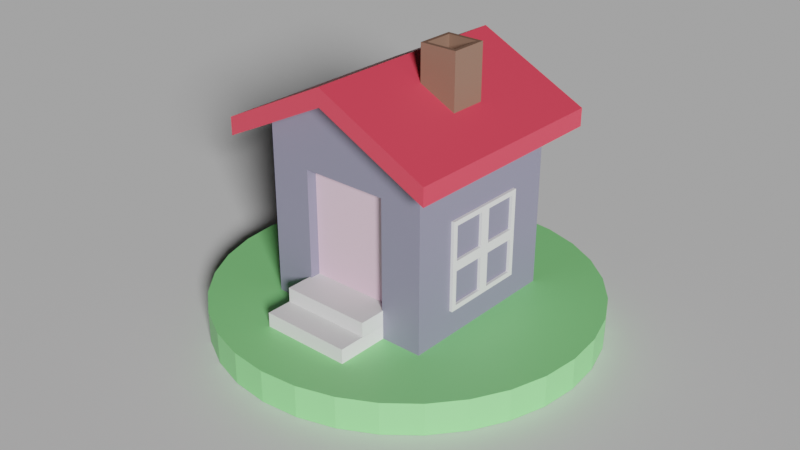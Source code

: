 # Source: 3.house.blend  (saved by Blender 3.6.13; exported with 4.5.12 LTS)
import bpy
from mathutils import Matrix  # noqa: F401  (used for matrix-valued properties, if any)

bpy.ops.wm.read_factory_settings(use_empty=True)
scene = bpy.context.scene
scene.name = 'Scene'

# ---- collections
col_collection = bpy.data.collections.new('Collection'); scene.collection.children.link(col_collection)

# ---- materials (node trees are filled in below, after node groups)
mat_x = bpy.data.materials.new('壁')
mat_x_1 = bpy.data.materials.new('ドア')
mat_x_2 = bpy.data.materials.new('窓枠')
mat_x_2.alpha_threshold = 0.0
mat_x_2.roughness = 0.5
mat_x_2.line_color = (0.0, 0.0, 0.0, 1.0)
mat_x_3 = bpy.data.materials.new('屋根')
mat_x_4 = bpy.data.materials.new('煙突')
mat_x_5 = bpy.data.materials.new('土台')

# ---- material node trees
mat_x.use_nodes = True; mat_x.node_tree.nodes.clear()
_N = mat_x.node_tree.nodes; _L = mat_x.node_tree.links
n0 = _N.new('ShaderNodeBsdfPrincipled'); n0.name = 'プリンシプルBSDF'; n0.location = (10, 300)
n0.distribution = 'GGX'
n0.subsurface_method = 'RANDOM_WALK_SKIN'
n0.inputs[0].default_value = (0.2344, 0.2294, 0.3264, 1.0)
n0.inputs[3].default_value = 1.45
n0.inputs[27].default_value = (0.0, 0.0, 0.0, 1.0)
n0.inputs[28].default_value = 1.0
n1 = _N.new('ShaderNodeOutputMaterial'); n1.name = 'マテリアル出力'; n1.location = (300, 300)
_L.new(n0.outputs[0], n1.inputs[0])
n1.is_active_output = True
mat_x_1.use_nodes = True; mat_x_1.node_tree.nodes.clear()
_N = mat_x_1.node_tree.nodes; _L = mat_x_1.node_tree.links
n0 = _N.new('ShaderNodeBsdfPrincipled'); n0.name = 'プリンシプルBSDF'; n0.location = (10, 300)
n0.distribution = 'GGX'
n0.subsurface_method = 'RANDOM_WALK_SKIN'
n0.inputs[0].default_value = (0.8, 0.5633, 0.6903, 1.0)
n0.inputs[3].default_value = 1.45
n0.inputs[27].default_value = (0.0, 0.0, 0.0, 1.0)
n0.inputs[28].default_value = 1.0
n1 = _N.new('ShaderNodeOutputMaterial'); n1.name = 'マテリアル出力'; n1.location = (300, 300)
_L.new(n0.outputs[0], n1.inputs[0])
n1.is_active_output = True
mat_x_2.use_nodes = True; mat_x_2.node_tree.nodes.clear()
_N = mat_x_2.node_tree.nodes; _L = mat_x_2.node_tree.links
n0 = _N.new('ShaderNodeOutputMaterial'); n0.name = 'Material Output'; n0.location = (300, 300)
n1 = _N.new('ShaderNodeBsdfPrincipled'); n1.name = 'Principled BSDF'; n1.location = (10, 300)
n1.distribution = 'GGX'
n1.subsurface_method = 'RANDOM_WALK_SKIN'
n1.inputs[3].default_value = 1.45
n1.inputs[27].default_value = (0.0, 0.0, 0.0, 1.0)
n1.inputs[28].default_value = 1.0
_L.new(n1.outputs[0], n0.inputs[0])
n0.is_active_output = True
mat_x_3.use_nodes = True; mat_x_3.node_tree.nodes.clear()
_N = mat_x_3.node_tree.nodes; _L = mat_x_3.node_tree.links
n0 = _N.new('ShaderNodeBsdfPrincipled'); n0.name = 'プリンシプルBSDF'; n0.location = (10, 300)
n0.distribution = 'GGX'
n0.subsurface_method = 'RANDOM_WALK_SKIN'
n0.inputs[0].default_value = (0.8, 0.05571, 0.08962, 1.0)
n0.inputs[3].default_value = 1.45
n0.inputs[27].default_value = (0.0, 0.0, 0.0, 1.0)
n0.inputs[28].default_value = 1.0
n1 = _N.new('ShaderNodeOutputMaterial'); n1.name = 'マテリアル出力'; n1.location = (300, 300)
_L.new(n0.outputs[0], n1.inputs[0])
n1.is_active_output = True
mat_x_4.use_nodes = True; mat_x_4.node_tree.nodes.clear()
_N = mat_x_4.node_tree.nodes; _L = mat_x_4.node_tree.links
n0 = _N.new('ShaderNodeBsdfPrincipled'); n0.name = 'プリンシプルBSDF'; n0.location = (10, 300)
n0.distribution = 'GGX'
n0.subsurface_method = 'RANDOM_WALK_SKIN'
n0.inputs[0].default_value = (0.2462, 0.1376, 0.09717, 1.0)
n0.inputs[3].default_value = 1.45
n0.inputs[27].default_value = (0.0, 0.0, 0.0, 1.0)
n0.inputs[28].default_value = 1.0
n1 = _N.new('ShaderNodeOutputMaterial'); n1.name = 'マテリアル出力'; n1.location = (300, 300)
_L.new(n0.outputs[0], n1.inputs[0])
n1.is_active_output = True
mat_x_5.use_nodes = True; mat_x_5.node_tree.nodes.clear()
_N = mat_x_5.node_tree.nodes; _L = mat_x_5.node_tree.links
n0 = _N.new('ShaderNodeBsdfPrincipled'); n0.name = 'プリンシプルBSDF'; n0.location = (10, 300)
n0.distribution = 'GGX'
n0.subsurface_method = 'RANDOM_WALK_SKIN'
n0.inputs[0].default_value = (0.2786, 0.8, 0.2739, 1.0)
n0.inputs[3].default_value = 1.45
n0.inputs[27].default_value = (0.0, 0.0, 0.0, 1.0)
n0.inputs[28].default_value = 1.0
n1 = _N.new('ShaderNodeOutputMaterial'); n1.name = 'マテリアル出力'; n1.location = (300, 300)
_L.new(n0.outputs[0], n1.inputs[0])
n1.is_active_output = True

# ---- world
world_world = bpy.data.worlds.new('World'); scene.world = world_world
world_world.use_nodes = True; world_world.node_tree.nodes.clear()
_N = world_world.node_tree.nodes; _L = world_world.node_tree.links
n0 = _N.new('ShaderNodeOutputWorld'); n0.name = 'World Output'; n0.location = (300, 300)
n1 = _N.new('ShaderNodeBackground'); n1.name = 'Background'; n1.location = (10, 300)
n1.inputs[0].default_value = (0.01467, 0.01467, 0.01467, 1.0)
_L.new(n1.outputs[0], n0.inputs[0])
n0.is_active_output = True
world_world.color = (0.05088, 0.05088, 0.05088)
world_world.use_sun_shadow = False
world_world.sun_shadow_jitter_overblur = 0.0

# ---- cameras
cam_camera = bpy.data.cameras.new('Camera')
cam_camera.clip_end = 100.0
cam_camera.ortho_scale = 7.314

# ---- lights
light_light = bpy.data.lights.new('Light', 'SUN')
light_light.transmission_factor = 0.0
light_light.angle = 0.1993
light_light.energy = 4.0
light_light.shadow_soft_size = 0.1
light_light.shadow_cascade_max_distance = 1000.0

# ---- meshes
me_cube = bpy.data.meshes.new('Cube')
me_cube.from_pydata([(1.0, 0.5086, 0.609), (1.0, 0.5086, -0.8329), (1.0, -0.5086, 0.609), (1.0, -0.5086, -0.8329), (-0.5156, 1.0, 0.3363), (-0.5156, 1.0, -0.6949), (-1.0, -1.0, 1.0), (-1.0, -1.0, -1.0), (0.5156, 1.0, 0.3363), (0.5156, 1.0, -0.6949), (1.0, -1.0, 1.0), (1.0, -1.0, -1.0), (0.8516, 0.5086, 0.609), (0.8516, 0.5086, -0.8329), (0.8516, -0.5086, 0.609), (0.8516, -0.5086, -0.8329), (0.8784, 0.5086, 0.609), (0.8784, 0.5086, -0.8329), (0.8784, -0.5086, 0.609), (0.8784, -0.5086, -0.8329), (-1.0, 0.0, -1.0), (1.0, 0.0, 1.491), (-1.0, 0.0, 1.491), (1.0, 0.0, -1.0), (1.0, 0.0, 0.609), (1.0, 0.0, -0.8329), (0.8516, 0.0, 0.609), (0.8516, 0.0, -0.8329), (0.8784, 0.0, 0.609), (0.8784, 0.0, -0.8329), (1.0, 1.0, -1.0), (-1.0, 1.0, -1.0), (1.0, 1.0, 1.0), (-1.0, 1.0, 1.0), (-1.0, -1.0, 1.0), (1.0, -1.0, 1.0), (1.0, 0.0, 1.491), (-1.0, 0.0, 1.491), (1.0, 1.0, 1.0), (-1.0, 1.0, 1.0), (0.0, 1.0, -0.6949), (0.5156, 1.0, -0.1793), (-0.5156, 1.0, -0.1793), (0.0, 1.0, 0.3363), (0.05847, 1.0, -0.1208), (0.05847, 1.0, 0.2779), (0.4572, 1.0, 0.2779), (0.4572, 1.0, -0.1208), (0.05847, 1.0, -0.6364), (0.05847, 1.0, -0.2378), (0.4572, 1.0, -0.2378), (0.4572, 1.0, -0.6364), (-0.4572, 1.0, -0.6364), (-0.4572, 1.0, -0.2378), (-0.05847, 1.0, -0.2378), (-0.05847, 1.0, -0.6364), (-0.4572, 1.0, -0.1208), (-0.4572, 1.0, 0.2779), (-0.05847, 1.0, 0.2779), (-0.05847, 1.0, -0.1208), (0.0, 1.0, -0.6949), (-0.5156, 1.0, -0.6949), (0.5156, 1.0, -0.1793), (0.5156, 1.0, -0.6949), (-0.5156, 1.0, -0.1793), (0.0, 1.0, 0.3363), (0.5156, 1.0, 0.3363), (-0.5156, 1.0, 0.3363), (0.05847, 1.0, 0.2779), (0.05847, 1.0, -0.1208), (0.4572, 1.0, -0.1208), (0.4572, 1.0, 0.2779), (0.05847, 1.0, -0.2378), (0.05847, 1.0, -0.6364), (0.4572, 1.0, -0.6364), (0.4572, 1.0, -0.2378), (-0.4572, 1.0, -0.2378), (-0.4572, 1.0, -0.6364), (-0.05847, 1.0, -0.6364), (-0.05847, 1.0, -0.2378), (-0.4572, 1.0, 0.2779), (-0.4572, 1.0, -0.1208), (-0.05847, 1.0, -0.1208), (-0.05847, 1.0, 0.2779), (0.0, 1.034, -0.6949), (-0.5156, 1.034, -0.6949), (0.5156, 1.034, -0.1793), (0.5156, 1.034, -0.6949), (-0.5156, 1.034, -0.1793), (0.0, 1.034, 0.3363), (0.5156, 1.034, 0.3363), (-0.5156, 1.034, 0.3363), (0.0, 1.034, -0.1793), (0.05847, 1.034, 0.2779), (0.05847, 1.034, -0.1208), (0.4572, 1.034, -0.1208), (0.4572, 1.034, 0.2779), (0.05847, 1.034, -0.2378), (0.05847, 1.034, -0.6364), (0.4572, 1.034, -0.6364), (0.4572, 1.034, -0.2378), (-0.4572, 1.034, -0.2378), (-0.4572, 1.034, -0.6364), (-0.05847, 1.034, -0.6364), (-0.05847, 1.034, -0.2378), (-0.4572, 1.034, 0.2779), (-0.4572, 1.034, -0.1208), (-0.05847, 1.034, -0.1208), (-0.05847, 1.034, 0.2779)], [], [(21, 22, 6, 10), (11, 10, 6, 7), (20, 22, 33, 31), (20, 23, 11, 7), (24, 2, 14, 26), (44, 45, 46, 47), (0, 1, 30, 32), (3, 2, 10, 11), (24, 0, 32, 21), (25, 3, 11, 23), (27, 13, 17, 29), (1, 0, 12, 13), (25, 1, 13, 27), (2, 3, 15, 14), (29, 28, 18, 19), (14, 15, 19, 18), (26, 14, 18, 28), (13, 12, 16, 17), (12, 26, 28, 16), (17, 16, 28, 29), (3, 25, 27, 15), (15, 27, 29, 19), (1, 25, 23, 30), (2, 24, 21, 10), (0, 24, 26, 12), (31, 30, 23, 20), (7, 6, 22, 20), (32, 33, 22, 21), (5, 40, 9, 30, 31), (9, 41, 8, 32, 30), (4, 42, 5, 31, 33), (8, 43, 4, 33, 32), (36, 37, 34, 35), (38, 39, 37, 36), (48, 49, 50, 51), (52, 53, 54, 55), (56, 57, 58, 59), (56, 59, 82, 81), (50, 49, 72, 75), (4, 43, 65, 67), (43, 8, 66, 65), (52, 55, 78, 77), (46, 45, 68, 71), (57, 56, 81, 80), (48, 51, 74, 73), (42, 4, 67, 64), (5, 42, 64, 61), (53, 52, 77, 76), (44, 47, 70, 69), (49, 48, 73, 72), (8, 41, 62, 66), (41, 9, 63, 62), (45, 44, 69, 68), (79, 76, 101, 104), (70, 71, 96, 95), (60, 61, 85, 84), (81, 82, 107, 106), (75, 72, 97, 100), (67, 65, 89, 91), (77, 78, 103, 102), (71, 68, 93, 96), (80, 81, 106, 105), (73, 74, 99, 98), (64, 67, 91, 88), (76, 77, 102, 101), (69, 70, 95, 94), (72, 73, 98, 97), (66, 62, 86, 90), (68, 69, 94, 93), (47, 46, 71, 70), (54, 53, 76, 79), (51, 50, 75, 74), (58, 57, 80, 83), (55, 54, 79, 78), (59, 58, 83, 82), (40, 5, 61, 60), (9, 40, 60, 63), (92, 89, 93, 94), (89, 90, 96, 93), (90, 86, 95, 96), (86, 92, 94, 95), (84, 92, 97, 98), (92, 86, 100, 97), (86, 87, 99, 100), (87, 84, 98, 99), (85, 88, 101, 102), (88, 92, 104, 101), (92, 84, 103, 104), (84, 85, 102, 103), (88, 91, 105, 106), (91, 89, 108, 105), (89, 92, 107, 108), (92, 88, 106, 107), (74, 75, 100, 99), (83, 80, 105, 108), (62, 63, 87, 86), (78, 79, 104, 103), (82, 83, 108, 107), (61, 64, 88, 85), (65, 66, 90, 89), (63, 60, 84, 87)])
me_cube.polygons.foreach_set('material_index', [0, 0, 0, 0, 0, 0, 0, 0, 0, 0, 0, 0, 0, 0, 1, 0, 0, 0, 0, 1, 0, 0, 0, 0, 0, 0, 0, 0, 0, 0, 0, 0, 0, 0, 0, 0, 0, 2, 2, 2, 2, 2, 2, 2, 2, 2, 2, 2, 2, 2, 2, 2, 2, 2, 2, 2, 2, 2, 2, 2, 2, 2, 2, 2, 2, 2, 2, 2, 2, 2, 2, 2, 2, 2, 2, 2, 2, 2, 2, 2, 2, 2, 2, 2, 2, 2, 2, 2, 2, 2, 2, 2, 2, 2, 2, 2, 2, 2, 2, 2, 2])
_uv = me_cube.uv_layers.new(name='UVMap')
_uv.uv.foreach_set('vector', [0.625, 0.625, 0.875, 0.625, 0.875, 0.75, 0.625, 0.75, 0.375, 0.75, 0.625, 0.75, 0.625, 1.0, 0.375, 1.0, 0.375, 0.125, 0.625, 0.125, 0.625, 0.25, 0.375, 0.25, 0.125, 0.625, 0.375, 0.625, 0.375, 0.75, 0.125, 0.75, 0.5731, 0.625, 0.5731, 0.6981, 0.5731, 0.6981, 0.5731, 0.625, 0.5073, 0.3823, 0.5571, 0.3823, 0.5571, 0.4321, 0.5073, 0.4321, 0.5731, 0.5519, 0.4269, 0.5519, 0.375, 0.5, 0.625, 0.5, 0.4269, 0.6981, 0.5731, 0.6981, 0.625, 0.75, 0.375, 0.75, 0.5731, 0.625, 0.5731, 0.5519, 0.625, 0.5, 0.625, 0.625, 0.4269, 0.625, 0.4269, 0.6981, 0.375, 0.75, 0.375, 0.625, 0.4269, 0.625, 0.4269, 0.5519, 0.4269, 0.5519, 0.4269, 0.625, 0.4269, 0.5519, 0.5731, 0.5519, 0.5731, 0.5519, 0.4269, 0.5519, 0.4269, 0.625, 0.4269, 0.5519, 0.4269, 0.5519, 0.4269, 0.625, 0.5731, 0.6981, 0.4269, 0.6981, 0.4269, 0.6981, 0.5731, 0.6981, 0.4269, 0.625, 0.5731, 0.625, 0.5731, 0.6981, 0.4269, 0.6981, 0.5731, 0.6981, 0.4269, 0.6981, 0.4269, 0.6981, 0.5731, 0.6981, 0.5731, 0.625, 0.5731, 0.6981, 0.5731, 0.6981, 0.5731, 0.625, 0.4269, 0.5519, 0.5731, 0.5519, 0.5731, 0.5519, 0.4269, 0.5519, 0.5731, 0.5519, 0.5731, 0.625, 0.5731, 0.625, 0.5731, 0.5519, 0.4269, 0.5519, 0.5731, 0.5519, 0.5731, 0.625, 0.4269, 0.625, 0.4269, 0.6981, 0.4269, 0.625, 0.4269, 0.625, 0.4269, 0.6981, 0.4269, 0.6981, 0.4269, 0.625, 0.4269, 0.625, 0.4269, 0.6981, 0.4269, 0.5519, 0.4269, 0.625, 0.375, 0.625, 0.375, 0.5, 0.5731, 0.6981, 0.5731, 0.625, 0.625, 0.625, 0.625, 0.75, 0.5731, 0.5519, 0.5731, 0.625, 0.5731, 0.625, 0.5731, 0.5519, 0.125, 0.5, 0.375, 0.5, 0.375, 0.625, 0.125, 0.625, 0.375, 0.0, 0.625, 0.0, 0.625, 0.125, 0.375, 0.125, 0.625, 0.5, 0.875, 0.5, 0.875, 0.625, 0.625, 0.625, 0.4355, 0.3105, 0.4355, 0.375, 0.4355, 0.4395, 0.375, 0.5, 0.375, 0.25, 0.4355, 0.4395, 0.5, 0.4395, 0.5645, 0.4395, 0.625, 0.5, 0.375, 0.5, 0.5645, 0.3105, 0.5, 0.3105, 0.4355, 0.3105, 0.375, 0.25, 0.625, 0.25, 0.5645, 0.4395, 0.5645, 0.375, 0.5645, 0.3105, 0.625, 0.25, 0.625, 0.5, 0.625, 0.625, 0.875, 0.625, 0.875, 0.75, 0.625, 0.75, 0.625, 0.5, 0.875, 0.5, 0.875, 0.625, 0.625, 0.625, 0.4429, 0.3823, 0.4927, 0.3823, 0.4927, 0.4321, 0.4429, 0.4321, 0.4429, 0.3179, 0.4927, 0.3179, 0.4927, 0.3677, 0.4429, 0.3677, 0.5073, 0.3179, 0.5571, 0.3179, 0.5571, 0.3677, 0.5073, 0.3677, 0.5073, 0.3179, 0.5073, 0.3677, 0.5073, 0.3677, 0.5073, 0.3179, 0.4927, 0.4321, 0.4927, 0.3823, 0.4927, 0.3823, 0.4927, 0.4321, 0.5645, 0.3105, 0.5645, 0.375, 0.5645, 0.375, 0.5645, 0.3105, 0.5645, 0.375, 0.5645, 0.4395, 0.5645, 0.4395, 0.5645, 0.375, 0.4429, 0.3179, 0.4429, 0.3677, 0.4429, 0.3677, 0.4429, 0.3179, 0.5571, 0.4321, 0.5571, 0.3823, 0.5571, 0.3823, 0.5571, 0.4321, 0.5571, 0.3179, 0.5073, 0.3179, 0.5073, 0.3179, 0.5571, 0.3179, 0.4429, 0.3823, 0.4429, 0.4321, 0.4429, 0.4321, 0.4429, 0.3823, 0.5, 0.3105, 0.5645, 0.3105, 0.5645, 0.3105, 0.5, 0.3105, 0.4355, 0.3105, 0.5, 0.3105, 0.5, 0.3105, 0.4355, 0.3105, 0.4927, 0.3179, 0.4429, 0.3179, 0.4429, 0.3179, 0.4927, 0.3179, 0.5073, 0.3823, 0.5073, 0.4321, 0.5073, 0.4321, 0.5073, 0.3823, 0.4927, 0.3823, 0.4429, 0.3823, 0.4429, 0.3823, 0.4927, 0.3823, 0.5645, 0.4395, 0.5, 0.4395, 0.5, 0.4395, 0.5645, 0.4395, 0.5, 0.4395, 0.4355, 0.4395, 0.4355, 0.4395, 0.5, 0.4395, 0.5571, 0.3823, 0.5073, 0.3823, 0.5073, 0.3823, 0.5571, 0.3823, 0.4927, 0.3677, 0.4927, 0.3179, 0.4927, 0.3179, 0.4927, 0.3677, 0.5073, 0.4321, 0.5571, 0.4321, 0.5571, 0.4321, 0.5073, 0.4321, 0.4355, 0.375, 0.4355, 0.3105, 0.4355, 0.3105, 0.4355, 0.375, 0.5073, 0.3179, 0.5073, 0.3677, 0.5073, 0.3677, 0.5073, 0.3179, 0.4927, 0.4321, 0.4927, 0.3823, 0.4927, 0.3823, 0.4927, 0.4321, 0.5645, 0.3105, 0.5645, 0.375, 0.5645, 0.375, 0.5645, 0.3105, 0.4429, 0.3179, 0.4429, 0.3677, 0.4429, 0.3677, 0.4429, 0.3179, 0.5571, 0.4321, 0.5571, 0.3823, 0.5571, 0.3823, 0.5571, 0.4321, 0.5571, 0.3179, 0.5073, 0.3179, 0.5073, 0.3179, 0.5571, 0.3179, 0.4429, 0.3823, 0.4429, 0.4321, 0.4429, 0.4321, 0.4429, 0.3823, 0.5, 0.3105, 0.5645, 0.3105, 0.5645, 0.3105, 0.5, 0.3105, 0.4927, 0.3179, 0.4429, 0.3179, 0.4429, 0.3179, 0.4927, 0.3179, 0.5073, 0.3823, 0.5073, 0.4321, 0.5073, 0.4321, 0.5073, 0.3823, 0.4927, 0.3823, 0.4429, 0.3823, 0.4429, 0.3823, 0.4927, 0.3823, 0.5645, 0.4395, 0.5, 0.4395, 0.5, 0.4395, 0.5645, 0.4395, 0.5571, 0.3823, 0.5073, 0.3823, 0.5073, 0.3823, 0.5571, 0.3823, 0.5073, 0.4321, 0.5571, 0.4321, 0.5571, 0.4321, 0.5073, 0.4321, 0.4927, 0.3677, 0.4927, 0.3179, 0.4927, 0.3179, 0.4927, 0.3677, 0.4429, 0.4321, 0.4927, 0.4321, 0.4927, 0.4321, 0.4429, 0.4321, 0.5571, 0.3677, 0.5571, 0.3179, 0.5571, 0.3179, 0.5571, 0.3677, 0.4429, 0.3677, 0.4927, 0.3677, 0.4927, 0.3677, 0.4429, 0.3677, 0.5073, 0.3677, 0.5571, 0.3677, 0.5571, 0.3677, 0.5073, 0.3677, 0.4355, 0.375, 0.4355, 0.3105, 0.4355, 0.3105, 0.4355, 0.375, 0.4355, 0.4395, 0.4355, 0.375, 0.4355, 0.375, 0.4355, 0.4395, 0.5, 0.375, 0.5645, 0.375, 0.5571, 0.3823, 0.5073, 0.3823, 0.5645, 0.375, 0.5645, 0.4395, 0.5571, 0.4321, 0.5571, 0.3823, 0.5645, 0.4395, 0.5, 0.4395, 0.5073, 0.4321, 0.5571, 0.4321, 0.5, 0.4395, 0.5, 0.375, 0.5073, 0.3823, 0.5073, 0.4321, 0.4355, 0.375, 0.5, 0.375, 0.4927, 0.3823, 0.4429, 0.3823, 0.5, 0.375, 0.5, 0.4395, 0.4927, 0.4321, 0.4927, 0.3823, 0.5, 0.4395, 0.4355, 0.4395, 0.4429, 0.4321, 0.4927, 0.4321, 0.4355, 0.4395, 0.4355, 0.375, 0.4429, 0.3823, 0.4429, 0.4321, 0.4355, 0.3105, 0.5, 0.3105, 0.4927, 0.3179, 0.4429, 0.3179, 0.5, 0.3105, 0.5, 0.375, 0.4927, 0.3677, 0.4927, 0.3179, 0.5, 0.375, 0.4355, 0.375, 0.4429, 0.3677, 0.4927, 0.3677, 0.4355, 0.375, 0.4355, 0.3105, 0.4429, 0.3179, 0.4429, 0.3677, 0.5, 0.3105, 0.5645, 0.3105, 0.5571, 0.3179, 0.5073, 0.3179, 0.5645, 0.3105, 0.5645, 0.375, 0.5571, 0.3677, 0.5571, 0.3179, 0.5645, 0.375, 0.5, 0.375, 0.5073, 0.3677, 0.5571, 0.3677, 0.5, 0.375, 0.5, 0.3105, 0.5073, 0.3179, 0.5073, 0.3677, 0.4429, 0.4321, 0.4927, 0.4321, 0.4927, 0.4321, 0.4429, 0.4321, 0.5571, 0.3677, 0.5571, 0.3179, 0.5571, 0.3179, 0.5571, 0.3677, 0.5, 0.4395, 0.4355, 0.4395, 0.4355, 0.4395, 0.5, 0.4395, 0.4429, 0.3677, 0.4927, 0.3677, 0.4927, 0.3677, 0.4429, 0.3677, 0.5073, 0.3677, 0.5571, 0.3677, 0.5571, 0.3677, 0.5073, 0.3677, 0.4355, 0.3105, 0.5, 0.3105, 0.5, 0.3105, 0.4355, 0.3105, 0.5645, 0.375, 0.5645, 0.4395, 0.5645, 0.4395, 0.5645, 0.375, 0.4355, 0.4395, 0.4355, 0.375, 0.4355, 0.375, 0.4355, 0.4395])
me_cube.materials.append(mat_x)
me_cube.materials.append(mat_x_1)
me_cube.materials.append(mat_x_2)
me_cube.use_mirror_vertex_groups = False
me_cube.update()
me_cube_003 = bpy.data.meshes.new('Cube.003')
me_cube_003.from_pydata([(-1.167, -1.177, 0.9208), (1.188, -1.177, 0.9208), (1.188, 0.0005297, 1.499), (-1.167, 0.0005297, 1.499), (1.188, 1.178, 0.9208), (-1.167, 1.178, 0.9208), (1.188, -1.177, 1.109), (-1.167, -1.177, 1.109), (1.188, 0.0005297, 1.687), (-1.167, 0.0005297, 1.687), (-1.167, 1.178, 1.109), (1.188, 1.178, 1.109)], [], [(2, 1, 0, 3), (4, 2, 3, 5), (8, 9, 7, 6), (11, 10, 9, 8), (1, 2, 8, 6), (2, 4, 11, 8), (5, 3, 9, 10), (0, 1, 6, 7), (3, 0, 7, 9), (4, 5, 10, 11)])
_uv = me_cube_003.uv_layers.new(name='UVMap')
_uv.uv.foreach_set('vector', [0.625, 0.625, 0.625, 0.75, 0.875, 0.75, 0.875, 0.625, 0.625, 0.5, 0.625, 0.625, 0.875, 0.625, 0.875, 0.5, 0.625, 0.625, 0.875, 0.625, 0.875, 0.75, 0.625, 0.75, 0.625, 0.5, 0.875, 0.5, 0.875, 0.625, 0.625, 0.625, 0.625, 0.75, 0.625, 0.625, 0.625, 0.625, 0.625, 0.75, 0.625, 0.625, 0.625, 0.5, 0.625, 0.5, 0.625, 0.625, 0.875, 0.5, 0.875, 0.625, 0.875, 0.625, 0.875, 0.5, 0.875, 0.75, 0.625, 0.75, 0.625, 0.75, 0.875, 0.75, 0.875, 0.625, 0.875, 0.75, 0.875, 0.75, 0.875, 0.625, 0.625, 0.5, 0.875, 0.5, 0.875, 0.5, 0.625, 0.5])
me_cube_003.materials.append(mat_x_3)
me_cube_003.use_mirror_vertex_groups = False
me_cube_003.update()
me_x = bpy.data.meshes.new('立方体')
me_x.from_pydata([(-1.0, -1.0, -1.0), (-1.0, -1.0, 1.0), (-1.0, 1.0, -1.0), (-1.0, 1.0, 1.0), (1.0, -1.0, -1.0), (1.0, -1.0, 1.0), (1.0, 1.0, -1.0), (1.0, 1.0, 1.0), (-0.791, 0.791, -1.0), (0.791, 0.791, -1.0), (0.791, -0.791, -1.0), (-0.791, -0.791, -1.0), (0.791, 0.791, -1.0), (-0.791, 0.791, -1.0), (-0.791, -0.791, -1.0), (0.791, -0.791, -1.0), (0.791, 0.791, 0.6888), (-0.791, 0.791, 0.6888), (-0.791, -0.791, 0.6888), (0.791, -0.791, 0.6888)], [], [(0, 1, 3, 2), (2, 3, 7, 6), (6, 7, 5, 4), (4, 5, 1, 0), (8, 9, 12, 13), (7, 3, 1, 5), (2, 6, 9, 8), (6, 4, 10, 9), (4, 0, 11, 10), (0, 2, 8, 11), (15, 14, 18, 19), (10, 11, 14, 15), (11, 8, 13, 14), (9, 10, 15, 12), (17, 16, 19, 18), (14, 13, 17, 18), (12, 15, 19, 16), (13, 12, 16, 17)])
_uv = me_x.uv_layers.new(name='UVマップ')
_uv.uv.foreach_set('vector', [0.375, 0.0, 0.625, 0.0, 0.625, 0.25, 0.375, 0.25, 0.375, 0.25, 0.625, 0.25, 0.625, 0.5, 0.375, 0.5, 0.375, 0.5, 0.625, 0.5, 0.625, 0.75, 0.375, 0.75, 0.375, 0.75, 0.625, 0.75, 0.625, 1.0, 0.375, 1.0, 0.1511, 0.5261, 0.3489, 0.5261, 0.3489, 0.5261, 0.1511, 0.5261, 0.625, 0.5, 0.875, 0.5, 0.875, 0.75, 0.625, 0.75, 0.125, 0.5, 0.375, 0.5, 0.3489, 0.5261, 0.1511, 0.5261, 0.375, 0.5, 0.375, 0.75, 0.3489, 0.7239, 0.3489, 0.5261, 0.375, 0.75, 0.125, 0.75, 0.1511, 0.7239, 0.3489, 0.7239, 0.125, 0.75, 0.125, 0.5, 0.1511, 0.5261, 0.1511, 0.7239, 0.3489, 0.7239, 0.1511, 0.7239, 0.1511, 0.7239, 0.3489, 0.7239, 0.3489, 0.7239, 0.1511, 0.7239, 0.1511, 0.7239, 0.3489, 0.7239, 0.1511, 0.7239, 0.1511, 0.5261, 0.1511, 0.5261, 0.1511, 0.7239, 0.3489, 0.5261, 0.3489, 0.7239, 0.3489, 0.7239, 0.3489, 0.5261, 0.1511, 0.5261, 0.3489, 0.5261, 0.3489, 0.7239, 0.1511, 0.7239, 0.1511, 0.7239, 0.1511, 0.5261, 0.1511, 0.5261, 0.1511, 0.7239, 0.3489, 0.5261, 0.3489, 0.7239, 0.3489, 0.7239, 0.3489, 0.5261, 0.1511, 0.5261, 0.3489, 0.5261, 0.3489, 0.5261, 0.1511, 0.5261])
me_x.materials.append(mat_x_4)
me_x.update()
me_x_1 = bpy.data.meshes.new('円柱')
me_x_1.from_pydata([(0.0, 1.0, -1.0), (0.0, 1.0, 1.0), (0.1951, 0.9808, -1.0), (0.1951, 0.9808, 1.0), (0.3827, 0.9239, -1.0), (0.3827, 0.9239, 1.0), (0.5556, 0.8315, -1.0), (0.5556, 0.8315, 1.0), (0.7071, 0.7071, -1.0), (0.7071, 0.7071, 1.0), (0.8315, 0.5556, -1.0), (0.8315, 0.5556, 1.0), (0.9239, 0.3827, -1.0), (0.9239, 0.3827, 1.0), (0.9808, 0.1951, -1.0), (0.9808, 0.1951, 1.0), (1.0, 0.0, -1.0), (1.0, 0.0, 1.0), (0.9808, -0.1951, -1.0), (0.9808, -0.1951, 1.0), (0.9239, -0.3827, -1.0), (0.9239, -0.3827, 1.0), (0.8315, -0.5556, -1.0), (0.8315, -0.5556, 1.0), (0.7071, -0.7071, -1.0), (0.7071, -0.7071, 1.0), (0.5556, -0.8315, -1.0), (0.5556, -0.8315, 1.0), (0.3827, -0.9239, -1.0), (0.3827, -0.9239, 1.0), (0.1951, -0.9808, -1.0), (0.1951, -0.9808, 1.0), (0.0, -1.0, -1.0), (0.0, -1.0, 1.0), (-0.1951, -0.9808, -1.0), (-0.1951, -0.9808, 1.0), (-0.3827, -0.9239, -1.0), (-0.3827, -0.9239, 1.0), (-0.5556, -0.8315, -1.0), (-0.5556, -0.8315, 1.0), (-0.7071, -0.7071, -1.0), (-0.7071, -0.7071, 1.0), (-0.8315, -0.5556, -1.0), (-0.8315, -0.5556, 1.0), (-0.9239, -0.3827, -1.0), (-0.9239, -0.3827, 1.0), (-0.9808, -0.1951, -1.0), (-0.9808, -0.1951, 1.0), (-1.0, 0.0, -1.0), (-1.0, 0.0, 1.0), (-0.9808, 0.1951, -1.0), (-0.9808, 0.1951, 1.0), (-0.9239, 0.3827, -1.0), (-0.9239, 0.3827, 1.0), (-0.8315, 0.5556, -1.0), (-0.8315, 0.5556, 1.0), (-0.7071, 0.7071, -1.0), (-0.7071, 0.7071, 1.0), (-0.5556, 0.8315, -1.0), (-0.5556, 0.8315, 1.0), (-0.3827, 0.9239, -1.0), (-0.3827, 0.9239, 1.0), (-0.1951, 0.9808, -1.0), (-0.1951, 0.9808, 1.0)], [], [(0, 1, 3, 2), (2, 3, 5, 4), (4, 5, 7, 6), (6, 7, 9, 8), (8, 9, 11, 10), (10, 11, 13, 12), (12, 13, 15, 14), (14, 15, 17, 16), (16, 17, 19, 18), (18, 19, 21, 20), (20, 21, 23, 22), (22, 23, 25, 24), (24, 25, 27, 26), (26, 27, 29, 28), (28, 29, 31, 30), (30, 31, 33, 32), (32, 33, 35, 34), (34, 35, 37, 36), (36, 37, 39, 38), (38, 39, 41, 40), (40, 41, 43, 42), (42, 43, 45, 44), (44, 45, 47, 46), (46, 47, 49, 48), (48, 49, 51, 50), (50, 51, 53, 52), (52, 53, 55, 54), (54, 55, 57, 56), (56, 57, 59, 58), (58, 59, 61, 60), (3, 1, 63, 61, 59, 57, 55, 53, 51, 49, 47, 45, 43, 41, 39, 37, 35, 33, 31, 29, 27, 25, 23, 21, 19, 17, 15, 13, 11, 9, 7, 5), (60, 61, 63, 62), (62, 63, 1, 0), (0, 2, 4, 6, 8, 10, 12, 14, 16, 18, 20, 22, 24, 26, 28, 30, 32, 34, 36, 38, 40, 42, 44, 46, 48, 50, 52, 54, 56, 58, 60, 62)])
_uv = me_x_1.uv_layers.new(name='UVマップ')
_uv.uv.foreach_set('vector', [1.0, 0.5, 1.0, 1.0, 0.9688, 1.0, 0.9688, 0.5, 0.9688, 0.5, 0.9688, 1.0, 0.9375, 1.0, 0.9375, 0.5, 0.9375, 0.5, 0.9375, 1.0, 0.9062, 1.0, 0.9062, 0.5, 0.9062, 0.5, 0.9062, 1.0, 0.875, 1.0, 0.875, 0.5, 0.875, 0.5, 0.875, 1.0, 0.8438, 1.0, 0.8438, 0.5, 0.8438, 0.5, 0.8438, 1.0, 0.8125, 1.0, 0.8125, 0.5, 0.8125, 0.5, 0.8125, 1.0, 0.7812, 1.0, 0.7812, 0.5, 0.7812, 0.5, 0.7812, 1.0, 0.75, 1.0, 0.75, 0.5, 0.75, 0.5, 0.75, 1.0, 0.7188, 1.0, 0.7188, 0.5, 0.7188, 0.5, 0.7188, 1.0, 0.6875, 1.0, 0.6875, 0.5, 0.6875, 0.5, 0.6875, 1.0, 0.6562, 1.0, 0.6562, 0.5, 0.6562, 0.5, 0.6562, 1.0, 0.625, 1.0, 0.625, 0.5, 0.625, 0.5, 0.625, 1.0, 0.5938, 1.0, 0.5938, 0.5, 0.5938, 0.5, 0.5938, 1.0, 0.5625, 1.0, 0.5625, 0.5, 0.5625, 0.5, 0.5625, 1.0, 0.5312, 1.0, 0.5312, 0.5, 0.5312, 0.5, 0.5312, 1.0, 0.5, 1.0, 0.5, 0.5, 0.5, 0.5, 0.5, 1.0, 0.4688, 1.0, 0.4688, 0.5, 0.4688, 0.5, 0.4688, 1.0, 0.4375, 1.0, 0.4375, 0.5, 0.4375, 0.5, 0.4375, 1.0, 0.4062, 1.0, 0.4062, 0.5, 0.4062, 0.5, 0.4062, 1.0, 0.375, 1.0, 0.375, 0.5, 0.375, 0.5, 0.375, 1.0, 0.3438, 1.0, 0.3438, 0.5, 0.3438, 0.5, 0.3438, 1.0, 0.3125, 1.0, 0.3125, 0.5, 0.3125, 0.5, 0.3125, 1.0, 0.2812, 1.0, 0.2812, 0.5, 0.2812, 0.5, 0.2812, 1.0, 0.25, 1.0, 0.25, 0.5, 0.25, 0.5, 0.25, 1.0, 0.2188, 1.0, 0.2188, 0.5, 0.2188, 0.5, 0.2188, 1.0, 0.1875, 1.0, 0.1875, 0.5, 0.1875, 0.5, 0.1875, 1.0, 0.1562, 1.0, 0.1562, 0.5, 0.1562, 0.5, 0.1562, 1.0, 0.125, 1.0, 0.125, 0.5, 0.125, 0.5, 0.125, 1.0, 0.09375, 1.0, 0.09375, 0.5, 0.09375, 0.5, 0.09375, 1.0, 0.0625, 1.0, 0.0625, 0.5, 0.2968, 0.4854, 0.25, 0.49, 0.2032, 0.4854, 0.1582, 0.4717, 0.1167, 0.4496, 0.08029, 0.4197, 0.05045, 0.3833, 0.02827, 0.3418, 0.01461, 0.2968, 0.01, 0.25, 0.01461, 0.2032, 0.02827, 0.1582, 0.05045, 0.1167, 0.08029, 0.08029, 0.1167, 0.05045, 0.1582, 0.02827, 0.2032, 0.01461, 0.25, 0.01, 0.2968, 0.01461, 0.3418, 0.02827, 0.3833, 0.05045, 0.4197, 0.08029, 0.4496, 0.1167, 0.4717, 0.1582, 0.4854, 0.2032, 0.49, 0.25, 0.4854, 0.2968, 0.4717, 0.3418, 0.4496, 0.3833, 0.4197, 0.4197, 0.3833, 0.4496, 0.3418, 0.4717, 0.0625, 0.5, 0.0625, 1.0, 0.03125, 1.0, 0.03125, 0.5, 0.03125, 0.5, 0.03125, 1.0, 0.0, 1.0, 0.0, 0.5, 0.75, 0.49, 0.7968, 0.4854, 0.8418, 0.4717, 0.8833, 0.4496, 0.9197, 0.4197, 0.9496, 0.3833, 0.9717, 0.3418, 0.9854, 0.2968, 0.99, 0.25, 0.9854, 0.2032, 0.9717, 0.1582, 0.9496, 0.1167, 0.9197, 0.08029, 0.8833, 0.05045, 0.8418, 0.02827, 0.7968, 0.01461, 0.75, 0.01, 0.7032, 0.01461, 0.6582, 0.02827, 0.6167, 0.05045, 0.5803, 0.08029, 0.5504, 0.1167, 0.5283, 0.1582, 0.5146, 0.2032, 0.51, 0.25, 0.5146, 0.2968, 0.5283, 0.3418, 0.5504, 0.3833, 0.5803, 0.4197, 0.6167, 0.4496, 0.6582, 0.4717, 0.7032, 0.4854])
me_x_1.materials.append(mat_x_5)
me_x_1.update()
me_001 = bpy.data.meshes.new('立方体.001')
me_001.from_pydata([(-1.0, -1.0, -1.0), (-1.0, -1.0, 1.0), (-1.0, 1.0, -1.0), (-1.0, 1.0, 1.0), (1.0, -1.0, -1.0), (1.0, -1.0, 1.0), (1.0, 1.0, -1.0), (1.0, 1.0, 1.0)], [], [(0, 1, 3, 2), (2, 3, 7, 6), (6, 7, 5, 4), (4, 5, 1, 0), (2, 6, 4, 0), (7, 3, 1, 5)])
_uv = me_001.uv_layers.new(name='UVマップ')
_uv.uv.foreach_set('vector', [0.375, 0.0, 0.625, 0.0, 0.625, 0.25, 0.375, 0.25, 0.375, 0.25, 0.625, 0.25, 0.625, 0.5, 0.375, 0.5, 0.375, 0.5, 0.625, 0.5, 0.625, 0.75, 0.375, 0.75, 0.375, 0.75, 0.625, 0.75, 0.625, 1.0, 0.375, 1.0, 0.125, 0.5, 0.375, 0.5, 0.375, 0.75, 0.125, 0.75, 0.625, 0.5, 0.875, 0.5, 0.875, 0.75, 0.625, 0.75])
me_001.materials.append(mat_x_2)
me_001.update()
me_002 = bpy.data.meshes.new('立方体.002')
me_002.from_pydata([(-1.0, -1.0, -1.0), (-1.0, -1.0, 1.0), (-1.0, 1.0, -1.0), (-1.0, 1.0, 1.0), (1.0, -1.0, -1.0), (1.0, -1.0, 1.0), (1.0, 1.0, -1.0), (1.0, 1.0, 1.0)], [], [(0, 1, 3, 2), (2, 3, 7, 6), (6, 7, 5, 4), (4, 5, 1, 0), (2, 6, 4, 0), (7, 3, 1, 5)])
_uv = me_002.uv_layers.new(name='UVマップ')
_uv.uv.foreach_set('vector', [0.375, 0.0, 0.625, 0.0, 0.625, 0.25, 0.375, 0.25, 0.375, 0.25, 0.625, 0.25, 0.625, 0.5, 0.375, 0.5, 0.375, 0.5, 0.625, 0.5, 0.625, 0.75, 0.375, 0.75, 0.375, 0.75, 0.625, 0.75, 0.625, 1.0, 0.375, 1.0, 0.125, 0.5, 0.375, 0.5, 0.375, 0.75, 0.125, 0.75, 0.625, 0.5, 0.875, 0.5, 0.875, 0.75, 0.625, 0.75])
me_002.update()
me_x_2 = bpy.data.meshes.new('平面')
me_x_2.from_pydata([(-1.0, -1.0, 0.0), (1.0, -1.0, 0.0), (-1.0, 1.0, 0.0), (1.0, 1.0, 0.0)], [], [(0, 1, 3, 2)])
_uv = me_x_2.uv_layers.new(name='UVマップ')
_uv.uv.foreach_set('vector', [0.0, 0.0, 1.0, 0.0, 1.0, 1.0, 0.0, 1.0])
me_x_2.update()

# ---- objects
ob_cube = bpy.data.objects.new('Cube', me_cube)
ob_light = bpy.data.objects.new('Light', light_light)
ob_camera = bpy.data.objects.new('Camera', cam_camera)
ob_cube_001 = bpy.data.objects.new('Cube.001', me_cube_003)
ob_x = bpy.data.objects.new('立方体', me_x)
ob_x_1 = bpy.data.objects.new('円柱', me_x_1)
ob_001 = bpy.data.objects.new('立方体.001', me_001)
ob_002 = bpy.data.objects.new('立方体.002', me_002)
ob_x_2 = bpy.data.objects.new('平面', me_x_2)

# ---- transforms, parenting, visibility, modifiers, constraints
ob_cube.location = (0.0, 0.0, 0.0)
ob_cube.lock_rotations_4d = False
ob_cube.empty_display_type = 'ARROWS'
ob_cube.lineart.crease_threshold = 0.0
ob_light.location = (5.062, 0.2015, 4.08)
ob_light.rotation_euler = (1.176, 0.3866, 2.351)
ob_light.lock_rotations_4d = False
ob_light.empty_display_type = 'ARROWS'
ob_light.color = (0.0, 0.0, 0.0, 0.0)
ob_light.lineart.crease_threshold = 0.0
ob_camera.location = (8.17, 7.004, 5.304)
ob_camera.rotation_euler = (1.095, -5.139e-06, 2.288)
ob_camera.lock_rotations_4d = False
ob_camera.empty_display_type = 'ARROWS'
ob_camera.color = (0.0, 0.0, 0.0, 0.0)
ob_camera.display_type = 'WIRE'
ob_camera.lineart.crease_threshold = 0.0
ob_cube_001.location = (0.0, 0.0, -0.137)
ob_cube_001.scale = (1.094, 1.094, 1.094)
ob_cube_001.lock_rotations_4d = False
ob_cube_001.empty_display_type = 'ARROWS'
ob_cube_001.lineart.crease_threshold = 0.0
ob_x.location = (0.01628, 0.561, 1.608)
ob_x.scale = (-0.2143, -0.2143, -0.3486)
ob_x_1.location = (0.008926, -0.001963, -1.182)
ob_x_1.scale = (2.218, 2.218, 0.1859)
ob_001.location = (0.9165, -0.007006, -0.7442)
ob_001.scale = (0.3935, 0.5272, 0.08401)
ob_002.location = (1.218, -0.007006, -0.9886)
ob_002.scale = (0.3935, 0.5272, 0.1614)
ob_x_2.location = (0.0, 0.0, -1.373)
ob_x_2.scale = (100.0, 100.0, 100.0)

# ---- collection membership
col_collection.objects.link(ob_cube)
col_collection.objects.link(ob_light)
col_collection.objects.link(ob_camera)
col_collection.objects.link(ob_cube_001)
col_collection.objects.link(ob_x)
col_collection.objects.link(ob_x_1)
col_collection.objects.link(ob_001)
col_collection.objects.link(ob_002)
col_collection.objects.link(ob_x_2)

# ---- scene / render settings (as saved in the file)
scene.camera = ob_camera
scene.frame_start = 1; scene.frame_end = 250; scene.frame_set(1)
scene.render.engine = 'CYCLES'
scene.cycles.samples = 256
scene.cycles.sampling_pattern = 'TABULATED_SOBOL'
scene.view_settings.view_transform = 'Filmic'
bpy.context.view_layer.update()
